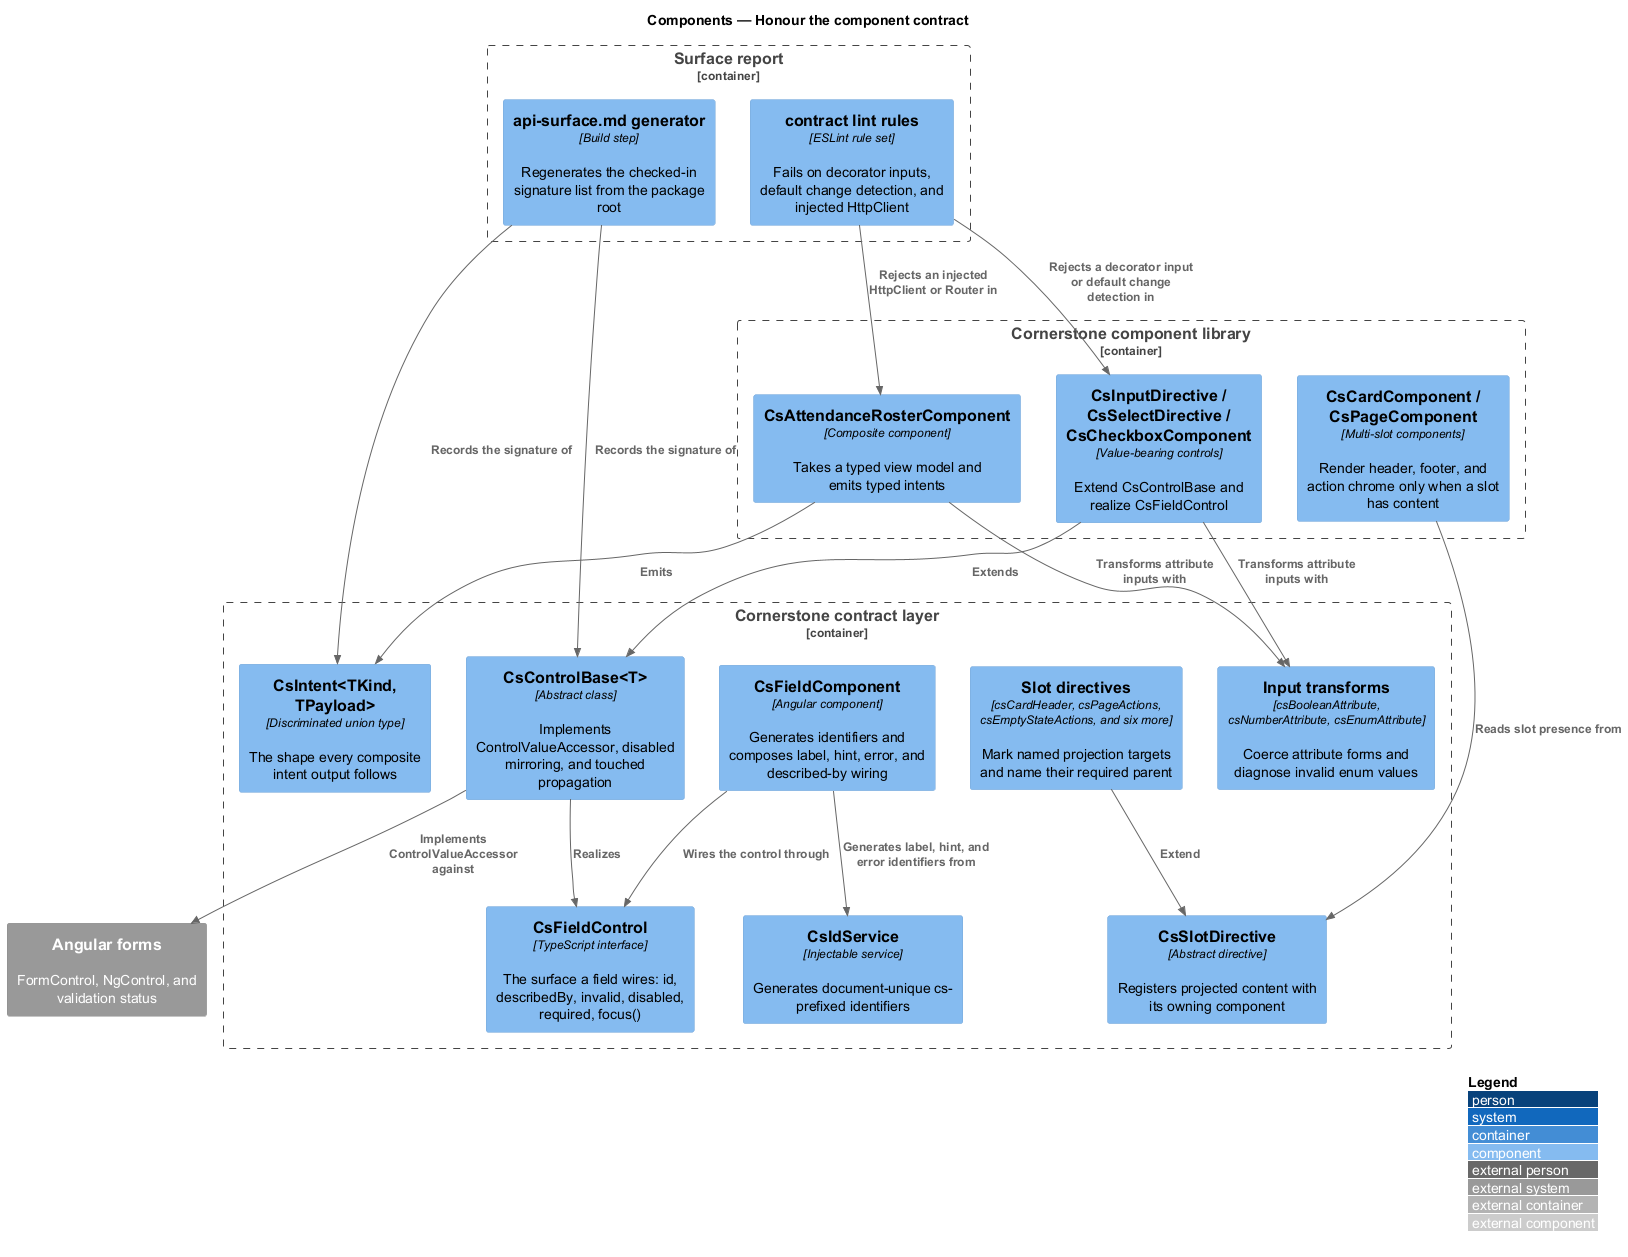

The diagram above was rendered by PlantUML. Its source (embedded in the PNG):
@startuml
!include <C4/C4_Component>
LAYOUT_WITH_LEGEND()
title Components — Honour the component contract

Container_Boundary(contract, "Cornerstone contract layer") {
  Component(base, "CsControlBase<T>", "Abstract class", "Implements ControlValueAccessor, disabled mirroring, and touched propagation")
  Component(field, "CsFieldComponent", "Angular component", "Generates identifiers and composes label, hint, error, and described-by wiring")
  Component(iface, "CsFieldControl", "TypeScript interface", "The surface a field wires: id, describedBy, invalid, disabled, required, focus()")
  Component(ids, "CsIdService", "Injectable service", "Generates document-unique cs- prefixed identifiers")
  Component(coerce, "Input transforms", "csBooleanAttribute, csNumberAttribute, csEnumAttribute", "Coerce attribute forms and diagnose invalid enum values")
  Component(slotbase, "CsSlotDirective", "Abstract directive", "Registers projected content with its owning component")
  Component(slots, "Slot directives", "csCardHeader, csPageActions, csEmptyStateActions, and six more", "Mark named projection targets and name their required parent")
  Component(intent, "CsIntent<TKind, TPayload>", "Discriminated union type", "The shape every composite intent output follows")
}

Container_Boundary(lib, "Cornerstone component library") {
  Component(input, "CsInputDirective / CsSelectDirective / CsCheckboxComponent", "Value-bearing controls", "Extend CsControlBase and realize CsFieldControl")
  Component(card, "CsCardComponent / CsPageComponent", "Multi-slot components", "Render header, footer, and action chrome only when a slot has content")
  Component(composite, "CsAttendanceRosterComponent", "Composite component", "Takes a typed view model and emits typed intents")
}

Container_Boundary(gate, "Surface report") {
  Component(surface, "api-surface.md generator", "Build step", "Regenerates the checked-in signature list from the package root")
  Component(lint, "contract lint rules", "ESLint rule set", "Fails on decorator inputs, default change detection, and injected HttpClient")
}

System_Ext(forms, "Angular forms", "FormControl, NgControl, and validation status")

Rel(input, base, "Extends")
Rel(base, iface, "Realizes")
Rel(base, forms, "Implements ControlValueAccessor against")
Rel(field, iface, "Wires the control through")
Rel(field, ids, "Generates label, hint, and error identifiers from")
Rel(input, coerce, "Transforms attribute inputs with")
Rel(card, slotbase, "Reads slot presence from")
Rel(slots, slotbase, "Extend")
Rel(composite, intent, "Emits")
Rel(composite, coerce, "Transforms attribute inputs with")
Rel(surface, intent, "Records the signature of")
Rel(surface, base, "Records the signature of")
Rel(lint, composite, "Rejects an injected HttpClient or Router in")
Rel(lint, input, "Rejects a decorator input or default change detection in")
@enduml